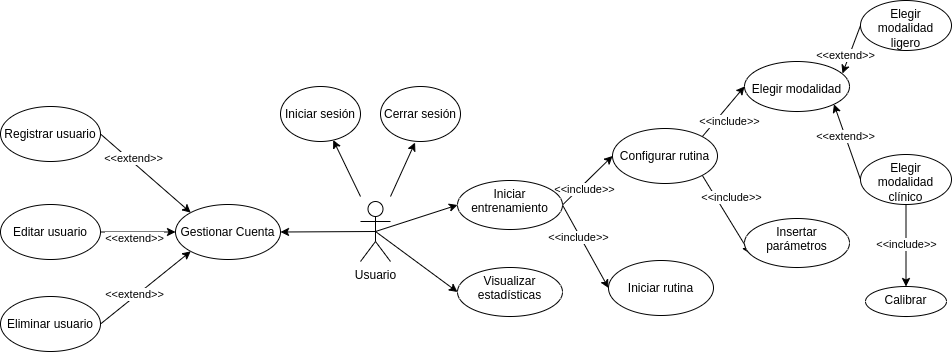

The diagram above was exported from draw.io. Its source (the exported page's mxGraphModel, read from the mxfile embedded in the PNG):
<mxGraphModel dx="471" dy="588" grid="1" gridSize="10" guides="1" tooltips="1" connect="1" arrows="1" fold="1" page="1" pageScale="1" pageWidth="1100" pageHeight="850" math="0" shadow="0">
  <root>
    <mxCell id="0" />
    <mxCell id="1" parent="0" />
    <mxCell id="6" value="" style="edgeStyle=none;html=1;" parent="1" target="5" edge="1">
      <mxGeometry relative="1" as="geometry">
        <mxPoint x="434" y="445" as="sourcePoint" />
      </mxGeometry>
    </mxCell>
    <mxCell id="64" style="edgeStyle=none;html=1;exitX=0.5;exitY=0.5;exitDx=0;exitDy=0;exitPerimeter=0;entryX=1;entryY=0.5;entryDx=0;entryDy=0;" parent="1" source="2" target="9" edge="1">
      <mxGeometry relative="1" as="geometry" />
    </mxCell>
    <mxCell id="66" style="edgeStyle=none;html=1;exitX=0.5;exitY=0.5;exitDx=0;exitDy=0;exitPerimeter=0;entryX=0;entryY=0.5;entryDx=0;entryDy=0;" parent="1" source="2" target="65" edge="1">
      <mxGeometry relative="1" as="geometry" />
    </mxCell>
    <mxCell id="77" style="edgeStyle=none;html=1;exitX=0.5;exitY=0.5;exitDx=0;exitDy=0;exitPerimeter=0;entryX=0;entryY=0.5;entryDx=0;entryDy=0;" parent="1" source="2" target="76" edge="1">
      <mxGeometry relative="1" as="geometry" />
    </mxCell>
    <mxCell id="2" value="Usuario" style="shape=umlActor;verticalLabelPosition=bottom;verticalAlign=top;html=1;outlineConnect=0;" parent="1" vertex="1">
      <mxGeometry x="434" y="450" width="30" height="60" as="geometry" />
    </mxCell>
    <mxCell id="5" value="&lt;br&gt;Iniciar sesión" style="ellipse;whiteSpace=wrap;html=1;verticalAlign=top;" parent="1" vertex="1">
      <mxGeometry x="354" y="335" width="80" height="55" as="geometry" />
    </mxCell>
    <mxCell id="7" value="&lt;br&gt;Cerrar sesión" style="ellipse;whiteSpace=wrap;html=1;verticalAlign=top;" parent="1" vertex="1">
      <mxGeometry x="454" y="335" width="80" height="55" as="geometry" />
    </mxCell>
    <mxCell id="8" value="" style="endArrow=classic;html=1;entryX=0.432;entryY=1.019;entryDx=0;entryDy=0;entryPerimeter=0;" parent="1" target="7" edge="1">
      <mxGeometry width="50" height="50" relative="1" as="geometry">
        <mxPoint x="464" y="445" as="sourcePoint" />
        <mxPoint x="544" y="475" as="targetPoint" />
      </mxGeometry>
    </mxCell>
    <mxCell id="9" value="&lt;br&gt;Gestionar Cuenta" style="ellipse;whiteSpace=wrap;html=1;verticalAlign=top;" parent="1" vertex="1">
      <mxGeometry x="249" y="453" width="105" height="55" as="geometry" />
    </mxCell>
    <mxCell id="22" style="edgeStyle=none;html=1;exitX=1;exitY=0.5;exitDx=0;exitDy=0;entryX=0;entryY=0;entryDx=0;entryDy=0;" parent="1" source="11" target="9" edge="1">
      <mxGeometry relative="1" as="geometry" />
    </mxCell>
    <mxCell id="28" value="&amp;lt;&amp;lt;extend&amp;gt;&amp;gt;" style="edgeLabel;html=1;align=center;verticalAlign=middle;resizable=0;points=[];" parent="22" vertex="1" connectable="0">
      <mxGeometry x="-0.3794" relative="1" as="geometry">
        <mxPoint x="5" as="offset" />
      </mxGeometry>
    </mxCell>
    <mxCell id="11" value="&lt;br&gt;Registrar usuario" style="ellipse;whiteSpace=wrap;html=1;verticalAlign=top;" parent="1" vertex="1">
      <mxGeometry x="74" y="355" width="100" height="55" as="geometry" />
    </mxCell>
    <mxCell id="20" style="edgeStyle=none;html=1;exitX=1;exitY=0.5;exitDx=0;exitDy=0;entryX=0;entryY=0.5;entryDx=0;entryDy=0;" parent="1" source="14" target="9" edge="1">
      <mxGeometry relative="1" as="geometry" />
    </mxCell>
    <mxCell id="14" value="&lt;br&gt;Editar usuario" style="ellipse;whiteSpace=wrap;html=1;verticalAlign=top;" parent="1" vertex="1">
      <mxGeometry x="74" y="453" width="100" height="55" as="geometry" />
    </mxCell>
    <mxCell id="21" style="edgeStyle=none;html=1;exitX=1;exitY=0.5;exitDx=0;exitDy=0;entryX=0;entryY=1;entryDx=0;entryDy=0;" parent="1" source="15" target="9" edge="1">
      <mxGeometry relative="1" as="geometry" />
    </mxCell>
    <mxCell id="26" value="&amp;lt;&amp;lt;extend&amp;gt;&amp;gt;" style="edgeLabel;html=1;align=center;verticalAlign=middle;resizable=0;points=[];" parent="21" vertex="1" connectable="0">
      <mxGeometry x="-0.1774" relative="1" as="geometry">
        <mxPoint x="-4" as="offset" />
      </mxGeometry>
    </mxCell>
    <mxCell id="27" value="&amp;lt;&amp;lt;extend&amp;gt;&amp;gt;" style="edgeLabel;html=1;align=center;verticalAlign=middle;resizable=0;points=[];" parent="21" vertex="1" connectable="0">
      <mxGeometry x="-0.1774" relative="1" as="geometry">
        <mxPoint x="-4" y="-56" as="offset" />
      </mxGeometry>
    </mxCell>
    <mxCell id="15" value="&lt;br&gt;Eliminar usuario" style="ellipse;whiteSpace=wrap;html=1;verticalAlign=top;" parent="1" vertex="1">
      <mxGeometry x="74" y="545" width="100" height="55" as="geometry" />
    </mxCell>
    <mxCell id="72" style="edgeStyle=none;html=1;exitX=1;exitY=1;exitDx=0;exitDy=0;entryX=0.054;entryY=0.718;entryDx=0;entryDy=0;entryPerimeter=0;" parent="1" source="45" target="69" edge="1">
      <mxGeometry relative="1" as="geometry" />
    </mxCell>
    <mxCell id="75" value="&amp;lt;&amp;lt;include&amp;gt;&amp;gt;" style="edgeLabel;html=1;align=center;verticalAlign=middle;resizable=0;points=[];" parent="72" vertex="1" connectable="0">
      <mxGeometry x="-0.641" y="-1" relative="1" as="geometry">
        <mxPoint x="21" y="7" as="offset" />
      </mxGeometry>
    </mxCell>
    <mxCell id="73" style="edgeStyle=none;html=1;exitX=1;exitY=0;exitDx=0;exitDy=0;entryX=0;entryY=0.5;entryDx=0;entryDy=0;" parent="1" source="45" target="67" edge="1">
      <mxGeometry relative="1" as="geometry" />
    </mxCell>
    <mxCell id="74" value="&amp;lt;&amp;lt;include&amp;gt;&amp;gt;" style="edgeLabel;html=1;align=center;verticalAlign=middle;resizable=0;points=[];" parent="73" vertex="1" connectable="0">
      <mxGeometry x="-0.3612" relative="1" as="geometry">
        <mxPoint x="13" as="offset" />
      </mxGeometry>
    </mxCell>
    <mxCell id="45" value="&lt;br&gt;Configurar rutina" style="ellipse;whiteSpace=wrap;html=1;verticalAlign=top;" parent="1" vertex="1">
      <mxGeometry x="686" y="377" width="105" height="55" as="geometry" />
    </mxCell>
    <mxCell id="65" value="Visualizar estadísticas" style="ellipse;whiteSpace=wrap;html=1;verticalAlign=top;" parent="1" vertex="1">
      <mxGeometry x="531" y="516" width="105" height="49" as="geometry" />
    </mxCell>
    <mxCell id="67" value="&lt;br&gt;Elegir modalidad" style="ellipse;whiteSpace=wrap;html=1;verticalAlign=top;" parent="1" vertex="1">
      <mxGeometry x="818" y="310" width="105" height="50" as="geometry" />
    </mxCell>
    <mxCell id="69" value="Insertar parámetros" style="ellipse;whiteSpace=wrap;html=1;verticalAlign=top;" parent="1" vertex="1">
      <mxGeometry x="818" y="467" width="105" height="49" as="geometry" />
    </mxCell>
    <mxCell id="78" style="edgeStyle=none;html=1;exitX=1;exitY=0.5;exitDx=0;exitDy=0;entryX=0;entryY=0.5;entryDx=0;entryDy=0;" parent="1" source="76" target="45" edge="1">
      <mxGeometry relative="1" as="geometry" />
    </mxCell>
    <mxCell id="82" value="&amp;lt;&amp;lt;include&amp;gt;&amp;gt;" style="edgeLabel;html=1;align=center;verticalAlign=middle;resizable=0;points=[];" parent="78" vertex="1" connectable="0">
      <mxGeometry x="-0.4267" y="3" relative="1" as="geometry">
        <mxPoint x="9" as="offset" />
      </mxGeometry>
    </mxCell>
    <mxCell id="80" style="edgeStyle=none;html=1;exitX=1;exitY=0.5;exitDx=0;exitDy=0;entryX=0;entryY=0.5;entryDx=0;entryDy=0;" parent="1" source="76" target="79" edge="1">
      <mxGeometry relative="1" as="geometry" />
    </mxCell>
    <mxCell id="81" value="&amp;lt;&amp;lt;include&amp;gt;&amp;gt;" style="edgeLabel;html=1;align=center;verticalAlign=middle;resizable=0;points=[];" parent="80" vertex="1" connectable="0">
      <mxGeometry x="-0.2452" y="-2" relative="1" as="geometry">
        <mxPoint as="offset" />
      </mxGeometry>
    </mxCell>
    <mxCell id="76" value="Iniciar entrenamiento" style="ellipse;whiteSpace=wrap;html=1;verticalAlign=top;" parent="1" vertex="1">
      <mxGeometry x="531" y="429" width="105" height="49" as="geometry" />
    </mxCell>
    <mxCell id="79" value="&lt;br&gt;Iniciar rutina" style="ellipse;whiteSpace=wrap;html=1;verticalAlign=top;" parent="1" vertex="1">
      <mxGeometry x="682" y="509" width="105" height="55" as="geometry" />
    </mxCell>
    <mxCell id="87" style="edgeStyle=none;html=1;exitX=0;exitY=0.5;exitDx=0;exitDy=0;entryX=0.933;entryY=0.239;entryDx=0;entryDy=0;entryPerimeter=0;" parent="1" source="84" target="67" edge="1">
      <mxGeometry relative="1" as="geometry" />
    </mxCell>
    <mxCell id="89" value="&amp;lt;&amp;lt;extend&amp;gt;&amp;gt;" style="edgeLabel;html=1;align=center;verticalAlign=middle;resizable=0;points=[];" parent="87" vertex="1" connectable="0">
      <mxGeometry x="0.2317" y="-1" relative="1" as="geometry">
        <mxPoint x="-3" as="offset" />
      </mxGeometry>
    </mxCell>
    <mxCell id="84" value="Elegir modalidad&lt;br&gt;ligero" style="ellipse;whiteSpace=wrap;html=1;verticalAlign=top;" parent="1" vertex="1">
      <mxGeometry x="934" y="249" width="91" height="50" as="geometry" />
    </mxCell>
    <mxCell id="86" style="edgeStyle=none;html=1;exitX=0;exitY=0.5;exitDx=0;exitDy=0;entryX=1;entryY=1;entryDx=0;entryDy=0;" parent="1" source="85" target="67" edge="1">
      <mxGeometry relative="1" as="geometry" />
    </mxCell>
    <mxCell id="88" value="&amp;lt;&amp;lt;extend&amp;gt;&amp;gt;" style="edgeLabel;html=1;align=center;verticalAlign=middle;resizable=0;points=[];" parent="86" vertex="1" connectable="0">
      <mxGeometry x="0.1594" relative="1" as="geometry">
        <mxPoint as="offset" />
      </mxGeometry>
    </mxCell>
    <mxCell id="91" style="edgeStyle=none;html=1;exitX=0.5;exitY=1;exitDx=0;exitDy=0;entryX=0.5;entryY=0;entryDx=0;entryDy=0;" parent="1" source="85" target="90" edge="1">
      <mxGeometry relative="1" as="geometry" />
    </mxCell>
    <mxCell id="92" value="&amp;lt;&amp;lt;include&amp;gt;&amp;gt;" style="edgeLabel;html=1;align=center;verticalAlign=middle;resizable=0;points=[];" parent="91" vertex="1" connectable="0">
      <mxGeometry x="-0.4466" y="-1" relative="1" as="geometry">
        <mxPoint x="1" y="16" as="offset" />
      </mxGeometry>
    </mxCell>
    <mxCell id="85" value="Elegir modalidad&lt;br&gt;clínico" style="ellipse;whiteSpace=wrap;html=1;verticalAlign=top;" parent="1" vertex="1">
      <mxGeometry x="934" y="403" width="91" height="50" as="geometry" />
    </mxCell>
    <mxCell id="90" value="Calibrar" style="ellipse;whiteSpace=wrap;html=1;verticalAlign=top;" parent="1" vertex="1">
      <mxGeometry x="939" y="535" width="81" height="30" as="geometry" />
    </mxCell>
  </root>
</mxGraphModel>